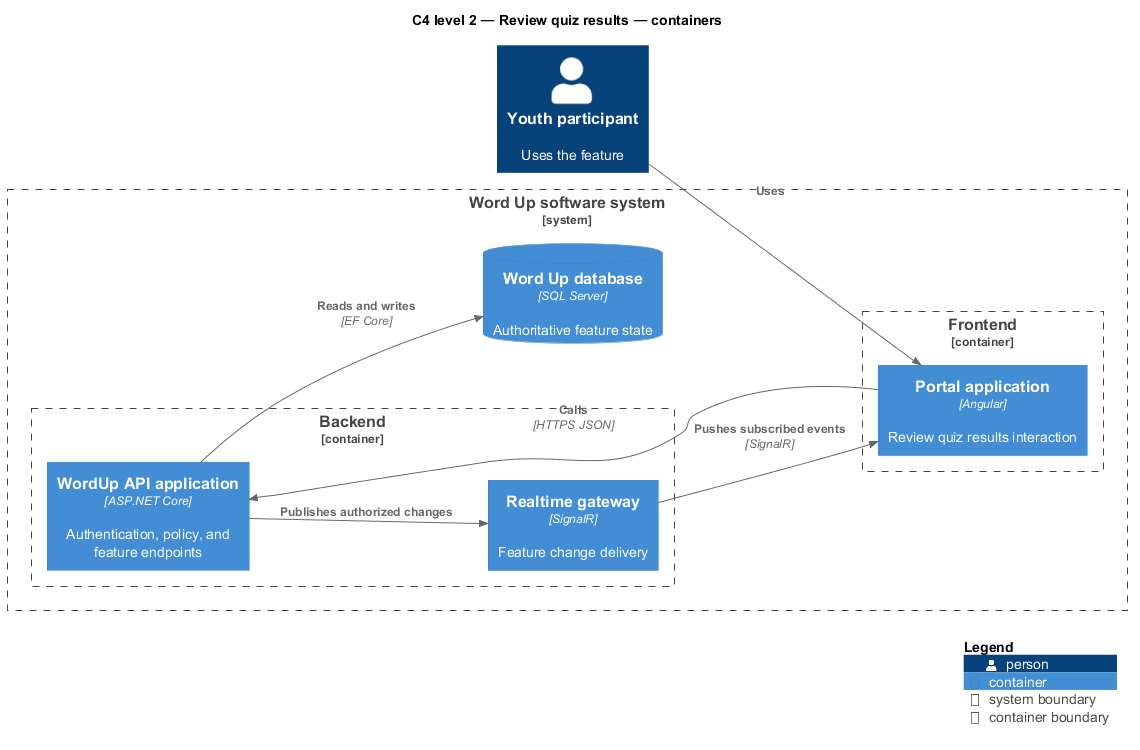

The diagram above was rendered by PlantUML. Its source (embedded in the PNG):
@startuml
!include <C4/C4_Component>
LAYOUT_LEFT_RIGHT()
title C4 level 2 — Review quiz results — containers
Person(primary, "Youth participant", "Uses the feature")
System_Boundary(wordup, "Word Up software system") {
  Container_Boundary(frontend, "Frontend") {
    Container(app1, "Portal application", "Angular", "Review quiz results interaction")
  }
  Container_Boundary(backend, "Backend") {
    Container(api, "WordUp API application", "ASP.NET Core", "Authentication, policy, and feature endpoints")
    Container(realtime, "Realtime gateway", "SignalR", "Feature change delivery")
  }
  ContainerDb(db, "Word Up database", "SQL Server", "Authoritative feature state")
}
Rel(primary, app1, "Uses")
Rel(app1, api, "Calls", "HTTPS JSON")
Rel(api, db, "Reads and writes", "EF Core")
Rel(api, realtime, "Publishes authorized changes")
Rel(realtime, app1, "Pushes subscribed events", "SignalR")
SHOW_LEGEND()
@enduml